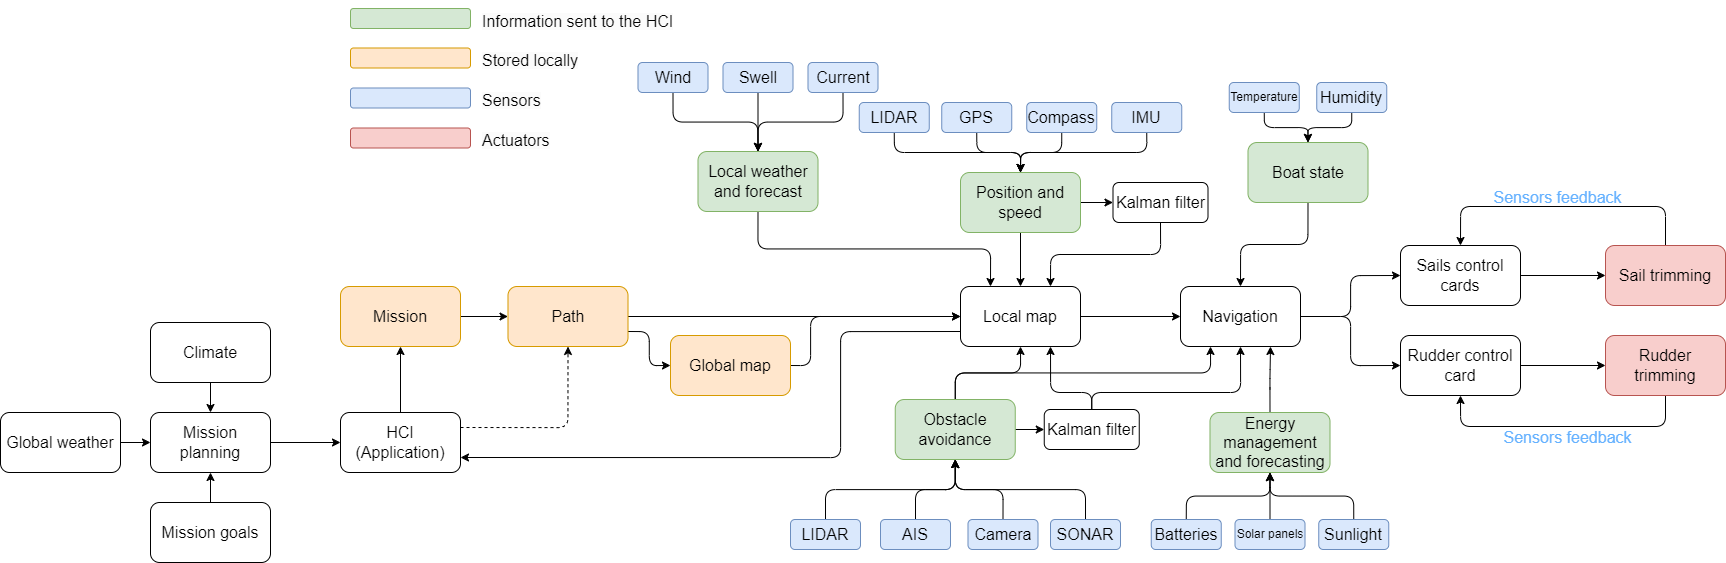

The diagram above was exported from draw.io. Its source (the exported page's mxGraphModel, read from the mxfile embedded in the PNG):
<mxGraphModel dx="3725" dy="1676" grid="1" gridSize="10" guides="1" tooltips="1" connect="1" arrows="1" fold="1" page="1" pageScale="1" pageWidth="1169" pageHeight="827" math="0" shadow="0">
  <root>
    <mxCell id="0" />
    <mxCell id="1" parent="0" />
    <mxCell id="9" style="edgeStyle=orthogonalEdgeStyle;html=1;exitX=0.5;exitY=0;exitDx=0;exitDy=0;entryX=0.5;entryY=0;entryDx=0;entryDy=0;fontSize=16;" edge="1" parent="1" source="2" target="6">
      <mxGeometry relative="1" as="geometry">
        <Array as="points">
          <mxPoint x="975" y="304" />
          <mxPoint x="770" y="304" />
        </Array>
      </mxGeometry>
    </mxCell>
    <mxCell id="12" value="Sensors feedback" style="edgeLabel;html=1;align=center;verticalAlign=middle;resizable=0;points=[];fontColor=#66B2FF;fontSize=16;labelBackgroundColor=none;" vertex="1" connectable="0" parent="9">
      <mxGeometry x="-0.0813" y="5" relative="1" as="geometry">
        <mxPoint x="-19" y="-15" as="offset" />
      </mxGeometry>
    </mxCell>
    <mxCell id="2" value="Sail trimming" style="rounded=1;whiteSpace=wrap;html=1;fillColor=#f8cecc;strokeColor=#b85450;fontSize=16;" vertex="1" parent="1">
      <mxGeometry x="915" y="343" width="120" height="60" as="geometry" />
    </mxCell>
    <mxCell id="10" style="edgeStyle=orthogonalEdgeStyle;html=1;exitX=0.5;exitY=1;exitDx=0;exitDy=0;entryX=0.5;entryY=1;entryDx=0;entryDy=0;fontSize=16;" edge="1" parent="1" source="3" target="4">
      <mxGeometry relative="1" as="geometry">
        <Array as="points">
          <mxPoint x="975" y="524" />
          <mxPoint x="770" y="524" />
        </Array>
      </mxGeometry>
    </mxCell>
    <mxCell id="13" value="Sensors feedback" style="edgeLabel;html=1;align=center;verticalAlign=middle;resizable=0;points=[];fontColor=#66B2FF;fontSize=16;labelBackgroundColor=none;" vertex="1" connectable="0" parent="10">
      <mxGeometry x="-0.161" y="-1" relative="1" as="geometry">
        <mxPoint x="-19" y="11" as="offset" />
      </mxGeometry>
    </mxCell>
    <mxCell id="3" value="Rudder trimming" style="rounded=1;whiteSpace=wrap;html=1;fillColor=#f8cecc;strokeColor=#b85450;fontSize=16;" vertex="1" parent="1">
      <mxGeometry x="915" y="433" width="120" height="60" as="geometry" />
    </mxCell>
    <mxCell id="5" style="edgeStyle=orthogonalEdgeStyle;html=1;exitX=1;exitY=0.5;exitDx=0;exitDy=0;entryX=0;entryY=0.5;entryDx=0;entryDy=0;fontSize=16;" edge="1" parent="1" source="4" target="3">
      <mxGeometry relative="1" as="geometry" />
    </mxCell>
    <mxCell id="4" value="Rudder control card" style="rounded=1;whiteSpace=wrap;html=1;fontSize=16;" vertex="1" parent="1">
      <mxGeometry x="710" y="433" width="120" height="60" as="geometry" />
    </mxCell>
    <mxCell id="7" style="edgeStyle=orthogonalEdgeStyle;html=1;exitX=1;exitY=0.5;exitDx=0;exitDy=0;entryX=0;entryY=0.5;entryDx=0;entryDy=0;fontSize=16;" edge="1" parent="1" source="6" target="2">
      <mxGeometry relative="1" as="geometry" />
    </mxCell>
    <mxCell id="6" value="Sails control cards" style="rounded=1;whiteSpace=wrap;html=1;fontSize=16;" vertex="1" parent="1">
      <mxGeometry x="710" y="343" width="120" height="60" as="geometry" />
    </mxCell>
    <mxCell id="64" style="edgeStyle=orthogonalEdgeStyle;html=1;exitX=0;exitY=0.75;exitDx=0;exitDy=0;entryX=1;entryY=0.75;entryDx=0;entryDy=0;fontSize=16;" edge="1" parent="1" source="14" target="56">
      <mxGeometry relative="1" as="geometry">
        <Array as="points">
          <mxPoint x="150" y="429" />
          <mxPoint x="150" y="555" />
        </Array>
      </mxGeometry>
    </mxCell>
    <mxCell id="87" style="edgeStyle=orthogonalEdgeStyle;html=1;exitX=1;exitY=0.5;exitDx=0;exitDy=0;entryX=0;entryY=0.5;entryDx=0;entryDy=0;fontSize=16;" edge="1" parent="1" source="14" target="86">
      <mxGeometry relative="1" as="geometry" />
    </mxCell>
    <mxCell id="14" value="Local map" style="rounded=1;whiteSpace=wrap;html=1;fontSize=16;" vertex="1" parent="1">
      <mxGeometry x="270" y="384" width="120" height="60" as="geometry" />
    </mxCell>
    <mxCell id="163" style="edgeStyle=orthogonalEdgeStyle;html=1;exitX=1;exitY=0.5;exitDx=0;exitDy=0;entryX=0;entryY=0.5;entryDx=0;entryDy=0;fontColor=#66B2FF;fontSize=16;" edge="1" parent="1" source="17" target="61">
      <mxGeometry relative="1" as="geometry" />
    </mxCell>
    <mxCell id="180" style="edgeStyle=orthogonalEdgeStyle;html=1;exitX=0.5;exitY=0;exitDx=0;exitDy=0;entryX=0.5;entryY=1;entryDx=0;entryDy=0;fontColor=#66B2FF;fontSize=16;" edge="1" parent="1" source="17" target="14">
      <mxGeometry relative="1" as="geometry" />
    </mxCell>
    <mxCell id="181" style="edgeStyle=orthogonalEdgeStyle;html=1;exitX=0.5;exitY=0;exitDx=0;exitDy=0;entryX=0.25;entryY=1;entryDx=0;entryDy=0;fontColor=#66B2FF;fontSize=16;" edge="1" parent="1" source="17" target="86">
      <mxGeometry relative="1" as="geometry" />
    </mxCell>
    <mxCell id="17" value="Obstacle avoidance" style="rounded=1;whiteSpace=wrap;html=1;fillColor=#d5e8d4;strokeColor=#82b366;fontSize=16;" vertex="1" parent="1">
      <mxGeometry x="204.75" y="497" width="120" height="60" as="geometry" />
    </mxCell>
    <mxCell id="85" style="edgeStyle=orthogonalEdgeStyle;html=1;exitX=0.5;exitY=1;exitDx=0;exitDy=0;entryX=0.25;entryY=0;entryDx=0;entryDy=0;fontSize=16;" edge="1" parent="1" source="20" target="14">
      <mxGeometry relative="1" as="geometry" />
    </mxCell>
    <mxCell id="20" value="Local weather and forecast" style="rounded=1;whiteSpace=wrap;html=1;fillColor=#d5e8d4;strokeColor=#82b366;fontSize=16;" vertex="1" parent="1">
      <mxGeometry x="7.5" y="249" width="120" height="60" as="geometry" />
    </mxCell>
    <mxCell id="52" style="edgeStyle=orthogonalEdgeStyle;html=1;exitX=0.5;exitY=1;exitDx=0;exitDy=0;entryX=0.5;entryY=0;entryDx=0;entryDy=0;fontSize=16;" edge="1" parent="1" source="22" target="20">
      <mxGeometry relative="1" as="geometry" />
    </mxCell>
    <mxCell id="22" value="Swell" style="rounded=1;whiteSpace=wrap;html=1;fillColor=#dae8fc;strokeColor=#6c8ebf;fontSize=16;" vertex="1" parent="1">
      <mxGeometry x="32.5" y="160" width="70" height="30" as="geometry" />
    </mxCell>
    <mxCell id="25" style="edgeStyle=orthogonalEdgeStyle;html=1;exitX=0.5;exitY=1;exitDx=0;exitDy=0;entryX=0.5;entryY=0;entryDx=0;entryDy=0;fontSize=16;" edge="1" parent="1" source="24" target="20">
      <mxGeometry relative="1" as="geometry" />
    </mxCell>
    <mxCell id="24" value="Current" style="rounded=1;whiteSpace=wrap;html=1;fillColor=#dae8fc;strokeColor=#6c8ebf;fontSize=16;" vertex="1" parent="1">
      <mxGeometry x="117.5" y="160" width="70" height="30" as="geometry" />
    </mxCell>
    <mxCell id="27" style="edgeStyle=orthogonalEdgeStyle;html=1;exitX=0.5;exitY=1;exitDx=0;exitDy=0;entryX=0.5;entryY=0;entryDx=0;entryDy=0;fontSize=16;" edge="1" parent="1" source="26" target="20">
      <mxGeometry relative="1" as="geometry" />
    </mxCell>
    <mxCell id="26" value="Wind" style="rounded=1;whiteSpace=wrap;html=1;fillColor=#dae8fc;strokeColor=#6c8ebf;fontSize=16;" vertex="1" parent="1">
      <mxGeometry x="-52.5" y="160" width="70" height="30" as="geometry" />
    </mxCell>
    <mxCell id="33" style="edgeStyle=orthogonalEdgeStyle;html=1;exitX=0.5;exitY=0;exitDx=0;exitDy=0;entryX=0.5;entryY=1;entryDx=0;entryDy=0;fontSize=16;" edge="1" parent="1" source="28" target="17">
      <mxGeometry relative="1" as="geometry">
        <mxPoint x="138.75" y="587" as="targetPoint" />
      </mxGeometry>
    </mxCell>
    <mxCell id="28" value="LIDAR" style="rounded=1;whiteSpace=wrap;html=1;fillColor=#dae8fc;strokeColor=#6c8ebf;fontSize=16;" vertex="1" parent="1">
      <mxGeometry x="100" y="617" width="70" height="30" as="geometry" />
    </mxCell>
    <mxCell id="34" style="edgeStyle=orthogonalEdgeStyle;html=1;exitX=0.5;exitY=0;exitDx=0;exitDy=0;entryX=0.5;entryY=1;entryDx=0;entryDy=0;fontSize=16;" edge="1" parent="1" source="29" target="17">
      <mxGeometry relative="1" as="geometry" />
    </mxCell>
    <mxCell id="29" value="Camera" style="rounded=1;whiteSpace=wrap;html=1;fillColor=#dae8fc;strokeColor=#6c8ebf;fontSize=16;" vertex="1" parent="1">
      <mxGeometry x="277.5" y="617" width="70" height="30" as="geometry" />
    </mxCell>
    <mxCell id="32" style="edgeStyle=orthogonalEdgeStyle;html=1;exitX=0.5;exitY=0;exitDx=0;exitDy=0;entryX=0.5;entryY=1;entryDx=0;entryDy=0;fontSize=16;" edge="1" parent="1" source="30" target="17">
      <mxGeometry relative="1" as="geometry" />
    </mxCell>
    <mxCell id="30" value="AIS" style="rounded=1;whiteSpace=wrap;html=1;fillColor=#dae8fc;strokeColor=#6c8ebf;fontSize=16;" vertex="1" parent="1">
      <mxGeometry x="190" y="617" width="70" height="30" as="geometry" />
    </mxCell>
    <mxCell id="35" style="edgeStyle=orthogonalEdgeStyle;html=1;exitX=0.5;exitY=0;exitDx=0;exitDy=0;entryX=0.5;entryY=1;entryDx=0;entryDy=0;fontSize=16;" edge="1" parent="1" source="31" target="17">
      <mxGeometry relative="1" as="geometry">
        <mxPoint x="138.75" y="587" as="targetPoint" />
      </mxGeometry>
    </mxCell>
    <mxCell id="31" value="SONAR" style="rounded=1;whiteSpace=wrap;html=1;fillColor=#dae8fc;strokeColor=#6c8ebf;fontSize=16;" vertex="1" parent="1">
      <mxGeometry x="360" y="617" width="70" height="30" as="geometry" />
    </mxCell>
    <mxCell id="143" style="edgeStyle=orthogonalEdgeStyle;html=1;exitX=1;exitY=0.5;exitDx=0;exitDy=0;entryX=0;entryY=0.5;entryDx=0;entryDy=0;fontSize=16;" edge="1" parent="1" source="46" target="14">
      <mxGeometry relative="1" as="geometry" />
    </mxCell>
    <mxCell id="144" style="edgeStyle=orthogonalEdgeStyle;html=1;exitX=1;exitY=0.75;exitDx=0;exitDy=0;entryX=0;entryY=0.5;entryDx=0;entryDy=0;fontSize=16;" edge="1" parent="1" source="46" target="135">
      <mxGeometry relative="1" as="geometry" />
    </mxCell>
    <mxCell id="46" value="Path" style="rounded=1;whiteSpace=wrap;html=1;fillColor=#ffe6cc;strokeColor=#d79b00;fontSize=16;" vertex="1" parent="1">
      <mxGeometry x="-182.5" y="384" width="120" height="60" as="geometry" />
    </mxCell>
    <mxCell id="55" value="" style="edgeStyle=orthogonalEdgeStyle;html=1;fontSize=16;" edge="1" parent="1" source="53" target="46">
      <mxGeometry relative="1" as="geometry" />
    </mxCell>
    <mxCell id="53" value="Mission" style="rounded=1;whiteSpace=wrap;html=1;fillColor=#ffe6cc;strokeColor=#d79b00;fontSize=16;" vertex="1" parent="1">
      <mxGeometry x="-350" y="384" width="120" height="60" as="geometry" />
    </mxCell>
    <mxCell id="57" value="" style="edgeStyle=orthogonalEdgeStyle;html=1;fontSize=16;" edge="1" parent="1" source="56" target="53">
      <mxGeometry relative="1" as="geometry" />
    </mxCell>
    <mxCell id="58" style="edgeStyle=orthogonalEdgeStyle;html=1;exitX=1;exitY=0.25;exitDx=0;exitDy=0;entryX=0.5;entryY=1;entryDx=0;entryDy=0;dashed=1;fontSize=16;" edge="1" parent="1" source="56" target="46">
      <mxGeometry relative="1" as="geometry" />
    </mxCell>
    <mxCell id="56" value="HCI (Application)" style="rounded=1;whiteSpace=wrap;html=1;fontSize=16;" vertex="1" parent="1">
      <mxGeometry x="-350" y="510" width="120" height="60" as="geometry" />
    </mxCell>
    <mxCell id="179" style="edgeStyle=orthogonalEdgeStyle;html=1;exitX=0.5;exitY=0;exitDx=0;exitDy=0;entryX=0.75;entryY=1;entryDx=0;entryDy=0;fontColor=#66B2FF;fontSize=16;" edge="1" parent="1" source="61" target="14">
      <mxGeometry relative="1" as="geometry">
        <Array as="points">
          <mxPoint x="401" y="490" />
          <mxPoint x="360" y="490" />
        </Array>
      </mxGeometry>
    </mxCell>
    <mxCell id="182" style="edgeStyle=orthogonalEdgeStyle;html=1;exitX=0.5;exitY=0;exitDx=0;exitDy=0;entryX=0.5;entryY=1;entryDx=0;entryDy=0;fontColor=#66B2FF;fontSize=16;" edge="1" parent="1" source="61" target="86">
      <mxGeometry relative="1" as="geometry">
        <Array as="points">
          <mxPoint x="401" y="490" />
          <mxPoint x="550" y="490" />
        </Array>
      </mxGeometry>
    </mxCell>
    <mxCell id="61" value="Kalman filter" style="rounded=1;whiteSpace=wrap;html=1;fontSize=16;" vertex="1" parent="1">
      <mxGeometry x="353.75" y="507" width="95" height="40" as="geometry" />
    </mxCell>
    <mxCell id="80" style="edgeStyle=orthogonalEdgeStyle;html=1;exitX=1;exitY=0.5;exitDx=0;exitDy=0;entryX=0;entryY=0.5;entryDx=0;entryDy=0;fontSize=16;" edge="1" parent="1" source="65" target="76">
      <mxGeometry relative="1" as="geometry" />
    </mxCell>
    <mxCell id="109" style="edgeStyle=orthogonalEdgeStyle;html=1;exitX=0.5;exitY=1;exitDx=0;exitDy=0;entryX=0.5;entryY=0;entryDx=0;entryDy=0;fontSize=16;" edge="1" parent="1" source="65" target="14">
      <mxGeometry relative="1" as="geometry" />
    </mxCell>
    <mxCell id="65" value="Position and speed" style="rounded=1;whiteSpace=wrap;html=1;fillColor=#d5e8d4;strokeColor=#82b366;fontSize=16;" vertex="1" parent="1">
      <mxGeometry x="270" y="270" width="120" height="60" as="geometry" />
    </mxCell>
    <mxCell id="110" style="edgeStyle=orthogonalEdgeStyle;html=1;exitX=0.5;exitY=1;exitDx=0;exitDy=0;entryX=0.5;entryY=0;entryDx=0;entryDy=0;fontSize=16;" edge="1" parent="1" source="67" target="65">
      <mxGeometry relative="1" as="geometry" />
    </mxCell>
    <mxCell id="67" value="LIDAR" style="rounded=1;whiteSpace=wrap;html=1;fillColor=#dae8fc;strokeColor=#6c8ebf;fontSize=16;" vertex="1" parent="1">
      <mxGeometry x="168.75" y="200" width="70" height="30" as="geometry" />
    </mxCell>
    <mxCell id="111" style="edgeStyle=orthogonalEdgeStyle;html=1;exitX=0.5;exitY=1;exitDx=0;exitDy=0;entryX=0.5;entryY=0;entryDx=0;entryDy=0;fontSize=16;" edge="1" parent="1" source="68" target="65">
      <mxGeometry relative="1" as="geometry" />
    </mxCell>
    <mxCell id="68" value="GPS" style="rounded=1;whiteSpace=wrap;html=1;fillColor=#dae8fc;strokeColor=#6c8ebf;fontSize=16;" vertex="1" parent="1">
      <mxGeometry x="251.25" y="200" width="70" height="30" as="geometry" />
    </mxCell>
    <mxCell id="112" style="edgeStyle=orthogonalEdgeStyle;html=1;exitX=0.5;exitY=1;exitDx=0;exitDy=0;entryX=0.5;entryY=0;entryDx=0;entryDy=0;fontSize=16;" edge="1" parent="1" source="69" target="65">
      <mxGeometry relative="1" as="geometry" />
    </mxCell>
    <mxCell id="69" value="Compass" style="rounded=1;whiteSpace=wrap;html=1;fillColor=#dae8fc;strokeColor=#6c8ebf;fontSize=16;" vertex="1" parent="1">
      <mxGeometry x="336.25" y="200" width="70" height="30" as="geometry" />
    </mxCell>
    <mxCell id="114" style="edgeStyle=orthogonalEdgeStyle;html=1;exitX=0.5;exitY=1;exitDx=0;exitDy=0;entryX=0.5;entryY=0;entryDx=0;entryDy=0;fontSize=16;" edge="1" parent="1" source="70" target="65">
      <mxGeometry relative="1" as="geometry" />
    </mxCell>
    <mxCell id="70" value="IMU" style="rounded=1;whiteSpace=wrap;html=1;fillColor=#dae8fc;strokeColor=#6c8ebf;fontSize=16;" vertex="1" parent="1">
      <mxGeometry x="421.25" y="200" width="70" height="30" as="geometry" />
    </mxCell>
    <mxCell id="108" style="edgeStyle=orthogonalEdgeStyle;html=1;exitX=0.5;exitY=1;exitDx=0;exitDy=0;entryX=0.75;entryY=0;entryDx=0;entryDy=0;fontSize=16;" edge="1" parent="1" source="76" target="14">
      <mxGeometry relative="1" as="geometry" />
    </mxCell>
    <mxCell id="76" value="Kalman filter" style="rounded=1;whiteSpace=wrap;html=1;fontSize=16;" vertex="1" parent="1">
      <mxGeometry x="422.5" y="280" width="95" height="40" as="geometry" />
    </mxCell>
    <mxCell id="88" style="edgeStyle=orthogonalEdgeStyle;html=1;exitX=1;exitY=0.5;exitDx=0;exitDy=0;entryX=0;entryY=0.5;entryDx=0;entryDy=0;fontSize=16;" edge="1" parent="1" source="86" target="6">
      <mxGeometry relative="1" as="geometry" />
    </mxCell>
    <mxCell id="89" style="edgeStyle=orthogonalEdgeStyle;html=1;exitX=1;exitY=0.5;exitDx=0;exitDy=0;entryX=0;entryY=0.5;entryDx=0;entryDy=0;fontSize=16;" edge="1" parent="1" source="86" target="4">
      <mxGeometry relative="1" as="geometry" />
    </mxCell>
    <mxCell id="86" value="Navigation" style="rounded=1;whiteSpace=wrap;html=1;fontSize=16;" vertex="1" parent="1">
      <mxGeometry x="490" y="384" width="120" height="60" as="geometry" />
    </mxCell>
    <mxCell id="171" style="edgeStyle=orthogonalEdgeStyle;html=1;exitX=0.5;exitY=0;exitDx=0;exitDy=0;entryX=0.75;entryY=1;entryDx=0;entryDy=0;fontColor=#66B2FF;fontSize=16;" edge="1" parent="1" source="91" target="86">
      <mxGeometry relative="1" as="geometry" />
    </mxCell>
    <mxCell id="91" value="Energy management and forecasting" style="rounded=1;whiteSpace=wrap;html=1;fillColor=#d5e8d4;strokeColor=#82b366;fontSize=16;" vertex="1" parent="1">
      <mxGeometry x="519.5" y="510" width="120" height="60" as="geometry" />
    </mxCell>
    <mxCell id="126" style="edgeStyle=orthogonalEdgeStyle;html=1;exitX=0.5;exitY=0;exitDx=0;exitDy=0;entryX=0.5;entryY=1;entryDx=0;entryDy=0;fontSize=16;" edge="1" parent="1" source="93" target="91">
      <mxGeometry relative="1" as="geometry" />
    </mxCell>
    <mxCell id="93" value="Solar panels" style="rounded=1;whiteSpace=wrap;html=1;fillColor=#dae8fc;strokeColor=#6c8ebf;fontSize=12;" vertex="1" parent="1">
      <mxGeometry x="544.5" y="617" width="70" height="30" as="geometry" />
    </mxCell>
    <mxCell id="98" style="edgeStyle=orthogonalEdgeStyle;html=1;exitX=0.5;exitY=0;exitDx=0;exitDy=0;entryX=0.5;entryY=1;entryDx=0;entryDy=0;fontSize=16;" edge="1" parent="1" source="95" target="91">
      <mxGeometry relative="1" as="geometry" />
    </mxCell>
    <mxCell id="95" value="Batteries" style="rounded=1;whiteSpace=wrap;html=1;fillColor=#dae8fc;strokeColor=#6c8ebf;fontSize=16;" vertex="1" parent="1">
      <mxGeometry x="460.75" y="617" width="70" height="30" as="geometry" />
    </mxCell>
    <mxCell id="115" style="edgeStyle=orthogonalEdgeStyle;html=1;exitX=0.5;exitY=1;exitDx=0;exitDy=0;entryX=0.5;entryY=0;entryDx=0;entryDy=0;fontSize=16;" edge="1" parent="1" source="107" target="86">
      <mxGeometry relative="1" as="geometry" />
    </mxCell>
    <mxCell id="107" value="Boat state" style="rounded=1;whiteSpace=wrap;html=1;fillColor=#d5e8d4;strokeColor=#82b366;fontSize=16;" vertex="1" parent="1">
      <mxGeometry x="557.5" y="240" width="120" height="60" as="geometry" />
    </mxCell>
    <mxCell id="118" style="edgeStyle=orthogonalEdgeStyle;html=1;exitX=0.5;exitY=1;exitDx=0;exitDy=0;entryX=0.5;entryY=0;entryDx=0;entryDy=0;fontSize=16;" edge="1" parent="1" source="116" target="107">
      <mxGeometry relative="1" as="geometry" />
    </mxCell>
    <mxCell id="116" value="Temperature" style="rounded=1;fillColor=#dae8fc;strokeColor=#6c8ebf;fontSize=12;html=1;whiteSpace=wrap;" vertex="1" parent="1">
      <mxGeometry x="538.75" y="180" width="70" height="30" as="geometry" />
    </mxCell>
    <mxCell id="119" style="edgeStyle=orthogonalEdgeStyle;html=1;exitX=0.5;exitY=1;exitDx=0;exitDy=0;entryX=0.5;entryY=0;entryDx=0;entryDy=0;fontSize=16;" edge="1" parent="1" source="117" target="107">
      <mxGeometry relative="1" as="geometry" />
    </mxCell>
    <mxCell id="117" value="Humidity" style="rounded=1;whiteSpace=wrap;html=1;fillColor=#dae8fc;strokeColor=#6c8ebf;fontSize=16;" vertex="1" parent="1">
      <mxGeometry x="626.25" y="180" width="70" height="30" as="geometry" />
    </mxCell>
    <mxCell id="125" style="edgeStyle=orthogonalEdgeStyle;html=1;exitX=0.5;exitY=0;exitDx=0;exitDy=0;entryX=0.5;entryY=1;entryDx=0;entryDy=0;fontSize=16;" edge="1" parent="1" source="124" target="91">
      <mxGeometry relative="1" as="geometry" />
    </mxCell>
    <mxCell id="124" value="Sunlight" style="rounded=1;whiteSpace=wrap;html=1;fillColor=#dae8fc;strokeColor=#6c8ebf;fontSize=16;" vertex="1" parent="1">
      <mxGeometry x="628.25" y="617" width="70" height="30" as="geometry" />
    </mxCell>
    <mxCell id="128" style="edgeStyle=orthogonalEdgeStyle;html=1;exitX=1;exitY=0.5;exitDx=0;exitDy=0;entryX=0;entryY=0.5;entryDx=0;entryDy=0;fontSize=16;" edge="1" parent="1" source="127" target="56">
      <mxGeometry relative="1" as="geometry" />
    </mxCell>
    <mxCell id="127" value="Mission planning" style="rounded=1;whiteSpace=wrap;html=1;fontSize=16;" vertex="1" parent="1">
      <mxGeometry x="-540" y="510" width="120" height="60" as="geometry" />
    </mxCell>
    <mxCell id="130" style="edgeStyle=orthogonalEdgeStyle;html=1;exitX=0.5;exitY=1;exitDx=0;exitDy=0;entryX=0.5;entryY=0;entryDx=0;entryDy=0;fontSize=16;" edge="1" parent="1" source="129" target="127">
      <mxGeometry relative="1" as="geometry" />
    </mxCell>
    <mxCell id="129" value="Climate" style="rounded=1;whiteSpace=wrap;html=1;fontSize=16;" vertex="1" parent="1">
      <mxGeometry x="-540" y="420" width="120" height="60" as="geometry" />
    </mxCell>
    <mxCell id="132" style="edgeStyle=orthogonalEdgeStyle;html=1;exitX=1;exitY=0.5;exitDx=0;exitDy=0;entryX=0;entryY=0.5;entryDx=0;entryDy=0;fontSize=16;" edge="1" parent="1" source="131" target="127">
      <mxGeometry relative="1" as="geometry" />
    </mxCell>
    <mxCell id="131" value="Global weather" style="rounded=1;whiteSpace=wrap;html=1;fontSize=16;" vertex="1" parent="1">
      <mxGeometry x="-690" y="510" width="120" height="60" as="geometry" />
    </mxCell>
    <mxCell id="134" style="edgeStyle=orthogonalEdgeStyle;html=1;exitX=0.5;exitY=0;exitDx=0;exitDy=0;entryX=0.5;entryY=1;entryDx=0;entryDy=0;fontSize=16;" edge="1" parent="1" source="133" target="127">
      <mxGeometry relative="1" as="geometry" />
    </mxCell>
    <mxCell id="133" value="Mission goals" style="rounded=1;whiteSpace=wrap;html=1;fontSize=16;" vertex="1" parent="1">
      <mxGeometry x="-540" y="600" width="120" height="60" as="geometry" />
    </mxCell>
    <mxCell id="145" style="edgeStyle=orthogonalEdgeStyle;html=1;exitX=1;exitY=0.5;exitDx=0;exitDy=0;entryX=0;entryY=0.5;entryDx=0;entryDy=0;fontSize=16;" edge="1" parent="1" source="135" target="14">
      <mxGeometry relative="1" as="geometry">
        <Array as="points">
          <mxPoint x="120" y="463" />
          <mxPoint x="120" y="414" />
        </Array>
      </mxGeometry>
    </mxCell>
    <mxCell id="135" value="Global map" style="rounded=1;whiteSpace=wrap;html=1;fillColor=#ffe6cc;strokeColor=#d79b00;fontSize=16;" vertex="1" parent="1">
      <mxGeometry x="-20" y="433" width="120" height="60" as="geometry" />
    </mxCell>
    <mxCell id="146" value="" style="rounded=1;whiteSpace=wrap;html=1;fillColor=#d5e8d4;strokeColor=#82b366;fontSize=16;" vertex="1" parent="1">
      <mxGeometry x="-340" y="106" width="120" height="20" as="geometry" />
    </mxCell>
    <mxCell id="147" value="&lt;span style=&quot;color: rgb(0, 0, 0); font-family: Helvetica; font-size: 16px; font-style: normal; font-variant-ligatures: normal; font-variant-caps: normal; font-weight: 400; letter-spacing: normal; orphans: 2; text-indent: 0px; text-transform: none; widows: 2; word-spacing: 0px; -webkit-text-stroke-width: 0px; background-color: rgb(251, 251, 251); text-decoration-thickness: initial; text-decoration-style: initial; text-decoration-color: initial; float: none; display: inline !important;&quot;&gt;Information sent to the HCI&lt;/span&gt;" style="text;whiteSpace=wrap;html=1;align=left;verticalAlign=middle;fontSize=16;" vertex="1" parent="1">
      <mxGeometry x="-210" y="98.5" width="210" height="40" as="geometry" />
    </mxCell>
    <mxCell id="151" value="&lt;span style=&quot;color: rgb(0, 0, 0); font-family: Helvetica; font-size: 16px; font-style: normal; font-variant-ligatures: normal; font-variant-caps: normal; font-weight: 400; letter-spacing: normal; orphans: 2; text-indent: 0px; text-transform: none; widows: 2; word-spacing: 0px; -webkit-text-stroke-width: 0px; background-color: rgb(251, 251, 251); text-decoration-thickness: initial; text-decoration-style: initial; text-decoration-color: initial; float: none; display: inline !important;&quot;&gt;Stored locally&lt;/span&gt;" style="text;whiteSpace=wrap;html=1;align=left;verticalAlign=top;fontSize=16;" vertex="1" parent="1">
      <mxGeometry x="-210" y="142" width="110" height="27" as="geometry" />
    </mxCell>
    <mxCell id="152" value="" style="rounded=1;whiteSpace=wrap;html=1;fillColor=#ffe6cc;strokeColor=#d79b00;fontSize=16;" vertex="1" parent="1">
      <mxGeometry x="-340" y="145.5" width="120" height="20" as="geometry" />
    </mxCell>
    <mxCell id="154" value="" style="rounded=1;whiteSpace=wrap;html=1;fillColor=#dae8fc;strokeColor=#6c8ebf;fontSize=16;" vertex="1" parent="1">
      <mxGeometry x="-340" y="185.5" width="120" height="20" as="geometry" />
    </mxCell>
    <mxCell id="155" value="&lt;span style=&quot;color: rgb(0, 0, 0); font-family: Helvetica; font-size: 16px; font-style: normal; font-variant-ligatures: normal; font-variant-caps: normal; font-weight: 400; letter-spacing: normal; orphans: 2; text-indent: 0px; text-transform: none; widows: 2; word-spacing: 0px; -webkit-text-stroke-width: 0px; background-color: rgb(251, 251, 251); text-decoration-thickness: initial; text-decoration-style: initial; text-decoration-color: initial; float: none; display: inline !important;&quot;&gt;Sensors&lt;/span&gt;" style="text;whiteSpace=wrap;html=1;align=left;verticalAlign=top;fontSize=16;" vertex="1" parent="1">
      <mxGeometry x="-210" y="182" width="110" height="27" as="geometry" />
    </mxCell>
    <mxCell id="156" value="" style="rounded=1;whiteSpace=wrap;html=1;fillColor=#f8cecc;strokeColor=#b85450;fontSize=16;" vertex="1" parent="1">
      <mxGeometry x="-340" y="225.5" width="120" height="20" as="geometry" />
    </mxCell>
    <mxCell id="157" value="&lt;span style=&quot;color: rgb(0, 0, 0); font-family: Helvetica; font-size: 16px; font-style: normal; font-variant-ligatures: normal; font-variant-caps: normal; font-weight: 400; letter-spacing: normal; orphans: 2; text-indent: 0px; text-transform: none; widows: 2; word-spacing: 0px; -webkit-text-stroke-width: 0px; background-color: rgb(251, 251, 251); text-decoration-thickness: initial; text-decoration-style: initial; text-decoration-color: initial; float: none; display: inline !important;&quot;&gt;Actuators&lt;/span&gt;" style="text;whiteSpace=wrap;html=1;align=left;verticalAlign=top;fontSize=16;" vertex="1" parent="1">
      <mxGeometry x="-210" y="222" width="110" height="27" as="geometry" />
    </mxCell>
  </root>
</mxGraphModel>